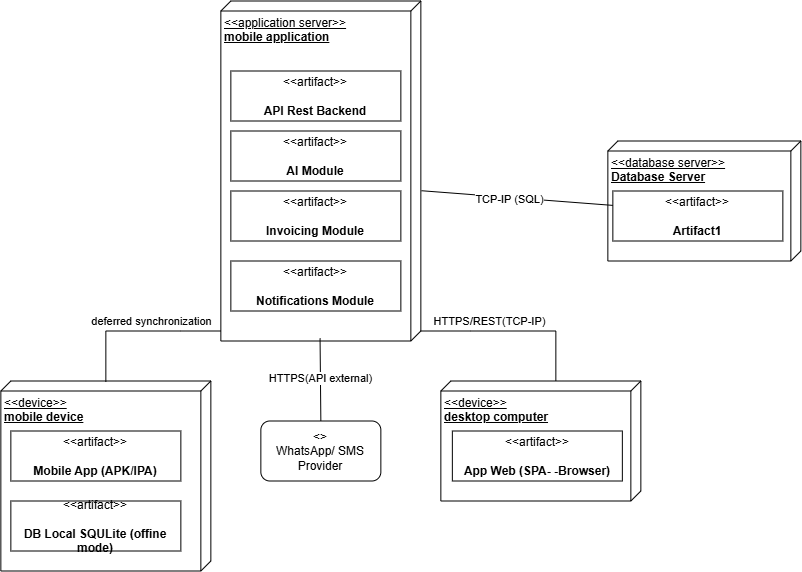

The diagram above was exported from draw.io. Its source (the exported page's mxGraphModel, read from the mxfile embedded in the PNG):
<mxGraphModel dx="1012" dy="568" grid="1" gridSize="10" guides="1" tooltips="1" connect="1" arrows="1" fold="1" page="1" pageScale="1" pageWidth="827" pageHeight="1169" math="0" shadow="0">
  <root>
    <mxCell id="0" />
    <mxCell id="1" parent="0" />
    <mxCell id="kFaqvbxL8KJ1pyIkDd_S-1" parent="1" style="verticalAlign=top;align=left;spacingTop=8;spacingLeft=2;spacingRight=12;shape=cube;size=10;direction=south;fontStyle=4;html=1;whiteSpace=wrap;" value="&amp;lt;&amp;lt;device&amp;gt;&amp;gt;&lt;br&gt;&lt;b&gt;desktop computer&lt;/b&gt;" vertex="1">
      <mxGeometry height="120" width="200" x="660" y="450" as="geometry" />
    </mxCell>
    <mxCell id="kFaqvbxL8KJ1pyIkDd_S-2" parent="1" style="verticalAlign=top;align=left;spacingTop=8;spacingLeft=2;spacingRight=12;shape=cube;size=10;direction=south;fontStyle=4;html=1;whiteSpace=wrap;" value="&amp;lt;&amp;lt;device&amp;gt;&amp;gt;&lt;div&gt;&lt;b&gt;mobile device&lt;/b&gt;&lt;/div&gt;" vertex="1">
      <mxGeometry height="190" width="210" x="220" y="450" as="geometry" />
    </mxCell>
    <mxCell id="kFaqvbxL8KJ1pyIkDd_S-3" parent="1" style="verticalAlign=top;align=left;spacingTop=8;spacingLeft=2;spacingRight=12;shape=cube;size=10;direction=south;fontStyle=4;html=1;whiteSpace=wrap;" value="&amp;lt;&amp;lt;application server&amp;gt;&amp;gt;&lt;br&gt;&lt;b&gt;mobile application&lt;/b&gt;" vertex="1">
      <mxGeometry height="340" width="200" x="440" y="70" as="geometry" />
    </mxCell>
    <mxCell id="kFaqvbxL8KJ1pyIkDd_S-4" parent="1" style="verticalAlign=top;align=left;spacingTop=8;spacingLeft=2;spacingRight=12;shape=cube;size=10;direction=south;fontStyle=4;html=1;whiteSpace=wrap;" value="&amp;lt;&amp;lt;database server&amp;gt;&amp;gt;&lt;b&gt;&lt;br&gt;Database Server&lt;/b&gt;" vertex="1">
      <mxGeometry height="120" width="193" x="827" y="210" as="geometry" />
    </mxCell>
    <mxCell id="kFaqvbxL8KJ1pyIkDd_S-5" parent="1" style="rounded=1;whiteSpace=wrap;html=1;" value="&amp;lt;&amp;gt;&lt;br&gt;WhatsApp/ SMS Provider" vertex="1">
      <mxGeometry height="60" width="120" x="480" y="490" as="geometry" />
    </mxCell>
    <mxCell id="kFaqvbxL8KJ1pyIkDd_S-10" edge="1" parent="1" source="kFaqvbxL8KJ1pyIkDd_S-2" style="endArrow=none;html=1;rounded=0;exitX=0.004;exitY=0.5;exitDx=0;exitDy=0;exitPerimeter=0;" value="">
      <mxGeometry height="50" relative="1" width="50" as="geometry">
        <Array as="points">
          <mxPoint x="325" y="400" />
          <mxPoint x="400" y="400" />
        </Array>
        <mxPoint x="340" y="450" as="sourcePoint" />
        <mxPoint x="440" y="400" as="targetPoint" />
      </mxGeometry>
    </mxCell>
    <mxCell id="kFaqvbxL8KJ1pyIkDd_S-28" connectable="0" parent="kFaqvbxL8KJ1pyIkDd_S-10" style="edgeLabel;html=1;align=center;verticalAlign=middle;resizable=0;points=[];" value="deferred synchronization" vertex="1">
      <mxGeometry relative="1" x="0.1715" y="1" as="geometry">
        <mxPoint x="-2" y="-9" as="offset" />
      </mxGeometry>
    </mxCell>
    <mxCell id="kFaqvbxL8KJ1pyIkDd_S-11" edge="1" parent="1" source="kFaqvbxL8KJ1pyIkDd_S-1" style="endArrow=none;html=1;rounded=0;exitX=0;exitY=0;exitDx=0;exitDy=85;exitPerimeter=0;entryX=0;entryY=0;entryDx=330;entryDy=0;entryPerimeter=0;" target="kFaqvbxL8KJ1pyIkDd_S-3" value="">
      <mxGeometry height="50" relative="1" width="50" as="geometry">
        <Array as="points">
          <mxPoint x="775" y="400" />
          <mxPoint x="690" y="400" />
        </Array>
        <mxPoint x="690.99" y="470" as="sourcePoint" />
        <mxPoint x="809.01" y="380" as="targetPoint" />
      </mxGeometry>
    </mxCell>
    <mxCell id="kFaqvbxL8KJ1pyIkDd_S-27" connectable="0" parent="kFaqvbxL8KJ1pyIkDd_S-11" style="edgeLabel;html=1;align=center;verticalAlign=middle;resizable=0;points=[];" value="HTTPS/REST(TCP-IP)" vertex="1">
      <mxGeometry relative="1" x="0.2559" as="geometry">
        <mxPoint y="-10" as="offset" />
      </mxGeometry>
    </mxCell>
    <mxCell id="kFaqvbxL8KJ1pyIkDd_S-12" edge="1" parent="1" source="kFaqvbxL8KJ1pyIkDd_S-5" style="endArrow=none;html=1;rounded=0;exitX=0.5;exitY=0;exitDx=0;exitDy=0;entryX=0.992;entryY=0.504;entryDx=0;entryDy=0;entryPerimeter=0;" target="kFaqvbxL8KJ1pyIkDd_S-3" value="">
      <mxGeometry height="50" relative="1" width="50" as="geometry">
        <Array as="points" />
        <mxPoint x="620" y="520" as="sourcePoint" />
        <mxPoint x="738.02" y="430" as="targetPoint" />
      </mxGeometry>
    </mxCell>
    <mxCell id="kFaqvbxL8KJ1pyIkDd_S-24" connectable="0" parent="kFaqvbxL8KJ1pyIkDd_S-12" style="edgeLabel;html=1;align=center;verticalAlign=middle;resizable=0;points=[];" value="HTTPS(API external)" vertex="1">
      <mxGeometry relative="1" x="0.0439" y="1" as="geometry">
        <mxPoint as="offset" />
      </mxGeometry>
    </mxCell>
    <mxCell id="kFaqvbxL8KJ1pyIkDd_S-13" edge="1" parent="1" source="kFaqvbxL8KJ1pyIkDd_S-3" style="endArrow=none;html=1;rounded=0;exitX=0.558;exitY=-0.003;exitDx=0;exitDy=0;exitPerimeter=0;entryX=0;entryY=0;entryDx=65;entryDy=180;entryPerimeter=0;" target="kFaqvbxL8KJ1pyIkDd_S-4" value="">
      <mxGeometry height="50" relative="1" width="50" as="geometry">
        <Array as="points" />
        <mxPoint x="670" y="430" as="sourcePoint" />
        <mxPoint x="788.02" y="340" as="targetPoint" />
      </mxGeometry>
    </mxCell>
    <mxCell id="kFaqvbxL8KJ1pyIkDd_S-25" connectable="0" parent="kFaqvbxL8KJ1pyIkDd_S-13" style="edgeLabel;html=1;align=center;verticalAlign=middle;resizable=0;points=[];" value="TCP-IP (SQL)" vertex="1">
      <mxGeometry relative="1" x="-0.1152" y="-1" as="geometry">
        <mxPoint as="offset" />
      </mxGeometry>
    </mxCell>
    <mxCell id="kFaqvbxL8KJ1pyIkDd_S-16" parent="1" style="html=1;align=center;verticalAlign=middle;dashed=0;whiteSpace=wrap;" value="&amp;lt;&amp;lt;artifact&amp;gt;&amp;gt;&lt;br&gt;&lt;br&gt;&lt;b&gt;API Rest Backend&lt;/b&gt;" vertex="1">
      <mxGeometry height="50" width="170" x="450" y="140" as="geometry" />
    </mxCell>
    <mxCell id="kFaqvbxL8KJ1pyIkDd_S-17" parent="1" style="html=1;align=center;verticalAlign=middle;dashed=0;whiteSpace=wrap;" value="&amp;lt;&amp;lt;artifact&amp;gt;&amp;gt;&lt;br&gt;&lt;br&gt;&lt;b&gt;AI Module&lt;/b&gt;" vertex="1">
      <mxGeometry height="50" width="170" x="450" y="200" as="geometry" />
    </mxCell>
    <mxCell id="kFaqvbxL8KJ1pyIkDd_S-18" parent="1" style="html=1;align=center;verticalAlign=middle;dashed=0;whiteSpace=wrap;" value="&amp;lt;&amp;lt;artifact&amp;gt;&amp;gt;&lt;br&gt;&lt;br&gt;&lt;b&gt;Invoicing Module&lt;/b&gt;" vertex="1">
      <mxGeometry height="50" width="170" x="450" y="260" as="geometry" />
    </mxCell>
    <mxCell id="kFaqvbxL8KJ1pyIkDd_S-19" parent="1" style="html=1;align=center;verticalAlign=middle;dashed=0;whiteSpace=wrap;" value="&amp;lt;&amp;lt;artifact&amp;gt;&amp;gt;&lt;br&gt;&lt;br&gt;&lt;b&gt;Notifications Module&lt;/b&gt;" vertex="1">
      <mxGeometry height="50" width="170" x="450" y="330" as="geometry" />
    </mxCell>
    <mxCell id="kFaqvbxL8KJ1pyIkDd_S-20" parent="1" style="html=1;align=center;verticalAlign=middle;dashed=0;whiteSpace=wrap;" value="&amp;lt;&amp;lt;artifact&amp;gt;&amp;gt;&lt;br&gt;&lt;br&gt;&lt;b&gt;Artifact1&lt;/b&gt;" vertex="1">
      <mxGeometry height="50" width="170" x="832" y="260" as="geometry" />
    </mxCell>
    <mxCell id="kFaqvbxL8KJ1pyIkDd_S-21" parent="1" style="html=1;align=center;verticalAlign=middle;dashed=0;whiteSpace=wrap;" value="&amp;lt;&amp;lt;artifact&amp;gt;&amp;gt;&lt;br&gt;&lt;br&gt;&lt;b&gt;Mobile App (APK/IPA)&lt;/b&gt;" vertex="1">
      <mxGeometry height="50" width="170" x="230" y="500" as="geometry" />
    </mxCell>
    <mxCell id="kFaqvbxL8KJ1pyIkDd_S-22" parent="1" style="html=1;align=center;verticalAlign=middle;dashed=0;whiteSpace=wrap;" value="&amp;lt;&amp;lt;artifact&amp;gt;&amp;gt;&lt;br&gt;&lt;br&gt;&lt;b&gt;DB Local SQULite (offine mode)&lt;/b&gt;" vertex="1">
      <mxGeometry height="50" width="170" x="230" y="570" as="geometry" />
    </mxCell>
    <mxCell id="kFaqvbxL8KJ1pyIkDd_S-23" parent="1" style="html=1;align=center;verticalAlign=middle;dashed=0;whiteSpace=wrap;" value="&amp;lt;&amp;lt;artifact&amp;gt;&amp;gt;&lt;br&gt;&lt;br&gt;&lt;b&gt;App Web (SPA- -Browser)&lt;/b&gt;" vertex="1">
      <mxGeometry height="50" width="170" x="671.5" y="500" as="geometry" />
    </mxCell>
  </root>
</mxGraphModel>